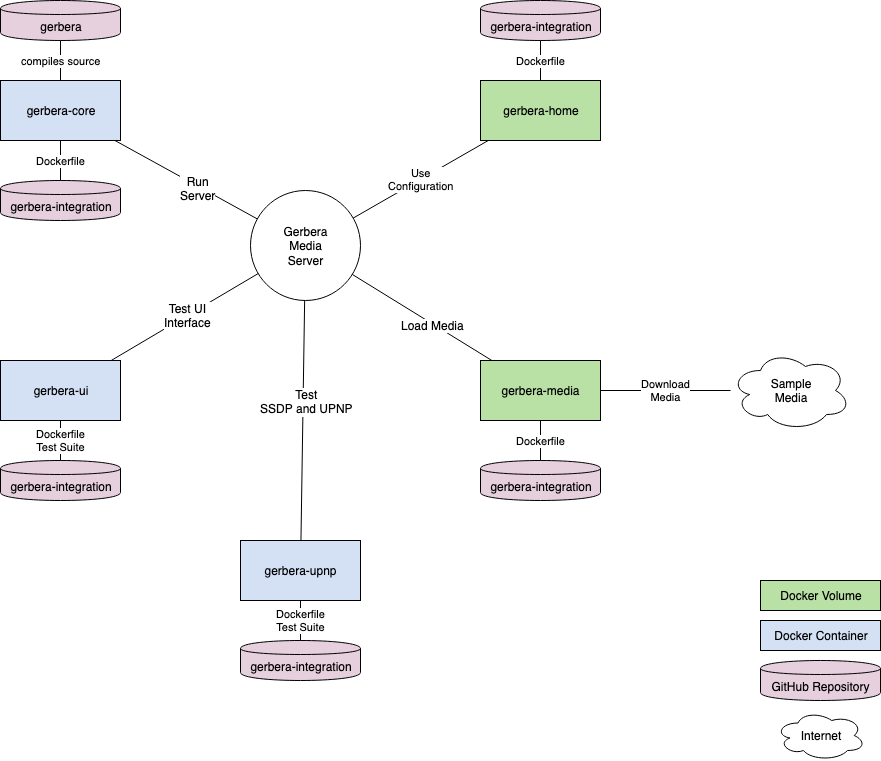

The diagram above was exported from draw.io. Its source (the exported page's mxGraphModel, read from the mxfile embedded in the PNG):
<mxGraphModel dx="1670" dy="784" grid="1" gridSize="10" guides="1" tooltips="1" connect="1" arrows="1" fold="1" page="1" pageScale="1" pageWidth="1400" pageHeight="850" math="0" shadow="0">
  <root>
    <mxCell id="0" />
    <mxCell id="1" parent="0" />
    <mxCell id="r1brJTwGBzOZss8Q4Uak-1" value="&lt;div&gt;Gerbera&lt;/div&gt;&lt;div&gt;Media &lt;br&gt;&lt;/div&gt;&lt;div&gt;Server&lt;br&gt;&lt;/div&gt;" style="ellipse;whiteSpace=wrap;html=1;aspect=fixed;" vertex="1" parent="1">
      <mxGeometry x="450" y="270" width="110" height="110" as="geometry" />
    </mxCell>
    <mxCell id="r1brJTwGBzOZss8Q4Uak-2" value="gerbera-core" style="rounded=0;whiteSpace=wrap;html=1;fillColor=#D4E1F5;" vertex="1" parent="1">
      <mxGeometry x="200" y="160" width="120" height="60" as="geometry" />
    </mxCell>
    <mxCell id="r1brJTwGBzOZss8Q4Uak-3" value="gerbera-home" style="rounded=0;whiteSpace=wrap;html=1;fillColor=#B9E0A5;" vertex="1" parent="1">
      <mxGeometry x="680" y="160" width="120" height="60" as="geometry" />
    </mxCell>
    <mxCell id="r1brJTwGBzOZss8Q4Uak-4" value="gerbera-media" style="rounded=0;whiteSpace=wrap;html=1;fillColor=#B9E0A5;" vertex="1" parent="1">
      <mxGeometry x="680" y="440" width="120" height="60" as="geometry" />
    </mxCell>
    <mxCell id="r1brJTwGBzOZss8Q4Uak-5" value="&lt;div&gt;Sample&lt;/div&gt;&lt;div&gt;Media&lt;br&gt;&lt;/div&gt;" style="ellipse;shape=cloud;whiteSpace=wrap;html=1;fillColor=none;" vertex="1" parent="1">
      <mxGeometry x="930" y="430" width="120" height="80" as="geometry" />
    </mxCell>
    <mxCell id="r1brJTwGBzOZss8Q4Uak-6" value="gerbera-upnp" style="rounded=0;whiteSpace=wrap;html=1;fillColor=#D4E1F5;" vertex="1" parent="1">
      <mxGeometry x="440" y="620" width="120" height="60" as="geometry" />
    </mxCell>
    <mxCell id="r1brJTwGBzOZss8Q4Uak-7" value="gerbera-ui" style="rounded=0;whiteSpace=wrap;html=1;fillColor=#D4E1F5;" vertex="1" parent="1">
      <mxGeometry x="200" y="440" width="120" height="60" as="geometry" />
    </mxCell>
    <mxCell id="r1brJTwGBzOZss8Q4Uak-8" value="" style="endArrow=none;html=1;" edge="1" parent="1" source="r1brJTwGBzOZss8Q4Uak-1" target="r1brJTwGBzOZss8Q4Uak-7">
      <mxGeometry width="50" height="50" relative="1" as="geometry">
        <mxPoint x="200" y="750" as="sourcePoint" />
        <mxPoint x="250" y="700" as="targetPoint" />
      </mxGeometry>
    </mxCell>
    <mxCell id="r1brJTwGBzOZss8Q4Uak-9" value="&lt;div&gt;Test UI &lt;br&gt;&lt;/div&gt;&lt;div&gt;Interface&lt;/div&gt;" style="text;html=1;resizable=0;points=[];align=center;verticalAlign=middle;labelBackgroundColor=#ffffff;" vertex="1" connectable="0" parent="r1brJTwGBzOZss8Q4Uak-8">
      <mxGeometry x="-0.0374" relative="1" as="geometry">
        <mxPoint as="offset" />
      </mxGeometry>
    </mxCell>
    <mxCell id="r1brJTwGBzOZss8Q4Uak-10" value="" style="endArrow=none;html=1;" edge="1" parent="1" source="r1brJTwGBzOZss8Q4Uak-2" target="r1brJTwGBzOZss8Q4Uak-1">
      <mxGeometry width="50" height="50" relative="1" as="geometry">
        <mxPoint x="200" y="750" as="sourcePoint" />
        <mxPoint x="250" y="700" as="targetPoint" />
      </mxGeometry>
    </mxCell>
    <mxCell id="r1brJTwGBzOZss8Q4Uak-11" value="&lt;div&gt;Run&lt;/div&gt;&lt;div&gt;Server&lt;br&gt;&lt;/div&gt;" style="text;html=1;resizable=0;points=[];align=center;verticalAlign=middle;labelBackgroundColor=#ffffff;" vertex="1" connectable="0" parent="r1brJTwGBzOZss8Q4Uak-10">
      <mxGeometry x="0.1745" y="-2" relative="1" as="geometry">
        <mxPoint as="offset" />
      </mxGeometry>
    </mxCell>
    <mxCell id="r1brJTwGBzOZss8Q4Uak-12" value="&lt;div&gt;Use&lt;/div&gt;&lt;div&gt;Configuration&lt;br&gt;&lt;/div&gt;" style="endArrow=none;html=1;" edge="1" parent="1" source="r1brJTwGBzOZss8Q4Uak-3" target="r1brJTwGBzOZss8Q4Uak-1">
      <mxGeometry width="50" height="50" relative="1" as="geometry">
        <mxPoint x="200" y="750" as="sourcePoint" />
        <mxPoint x="250" y="700" as="targetPoint" />
      </mxGeometry>
    </mxCell>
    <mxCell id="r1brJTwGBzOZss8Q4Uak-13" value="" style="endArrow=none;html=1;" edge="1" parent="1" source="r1brJTwGBzOZss8Q4Uak-6" target="r1brJTwGBzOZss8Q4Uak-1">
      <mxGeometry width="50" height="50" relative="1" as="geometry">
        <mxPoint x="200" y="750" as="sourcePoint" />
        <mxPoint x="250" y="700" as="targetPoint" />
      </mxGeometry>
    </mxCell>
    <mxCell id="r1brJTwGBzOZss8Q4Uak-14" value="&lt;div&gt;Test &lt;br&gt;&lt;/div&gt;&lt;div&gt;SSDP and UPNP&lt;br&gt;&lt;/div&gt;" style="text;html=1;resizable=0;points=[];align=center;verticalAlign=middle;labelBackgroundColor=#ffffff;" vertex="1" connectable="0" parent="r1brJTwGBzOZss8Q4Uak-13">
      <mxGeometry x="0.1587" y="-3" relative="1" as="geometry">
        <mxPoint as="offset" />
      </mxGeometry>
    </mxCell>
    <mxCell id="r1brJTwGBzOZss8Q4Uak-15" value="" style="endArrow=none;html=1;" edge="1" parent="1" source="r1brJTwGBzOZss8Q4Uak-1" target="r1brJTwGBzOZss8Q4Uak-4">
      <mxGeometry width="50" height="50" relative="1" as="geometry">
        <mxPoint x="200" y="750" as="sourcePoint" />
        <mxPoint x="250" y="700" as="targetPoint" />
      </mxGeometry>
    </mxCell>
    <mxCell id="r1brJTwGBzOZss8Q4Uak-16" value="Load Media" style="text;html=1;resizable=0;points=[];align=center;verticalAlign=middle;labelBackgroundColor=#ffffff;" vertex="1" connectable="0" parent="r1brJTwGBzOZss8Q4Uak-15">
      <mxGeometry x="0.1596" y="-1" relative="1" as="geometry">
        <mxPoint as="offset" />
      </mxGeometry>
    </mxCell>
    <mxCell id="r1brJTwGBzOZss8Q4Uak-17" value="Docker Container" style="rounded=0;whiteSpace=wrap;html=1;fillColor=#D4E1F5;" vertex="1" parent="1">
      <mxGeometry x="960" y="700" width="120" height="30" as="geometry" />
    </mxCell>
    <mxCell id="r1brJTwGBzOZss8Q4Uak-18" value="Docker Volume" style="rounded=0;whiteSpace=wrap;html=1;fillColor=#B9E0A5;" vertex="1" parent="1">
      <mxGeometry x="960" y="660" width="120" height="30" as="geometry" />
    </mxCell>
    <mxCell id="r1brJTwGBzOZss8Q4Uak-20" value="&lt;div&gt;Download&lt;/div&gt;&lt;div&gt;Media&lt;br&gt;&lt;/div&gt;" style="endArrow=none;html=1;" edge="1" parent="1" source="r1brJTwGBzOZss8Q4Uak-4" target="r1brJTwGBzOZss8Q4Uak-5">
      <mxGeometry width="50" height="50" relative="1" as="geometry">
        <mxPoint x="200" y="830" as="sourcePoint" />
        <mxPoint x="250" y="780" as="targetPoint" />
      </mxGeometry>
    </mxCell>
    <mxCell id="r1brJTwGBzOZss8Q4Uak-21" value="Internet" style="ellipse;shape=cloud;whiteSpace=wrap;html=1;fillColor=none;" vertex="1" parent="1">
      <mxGeometry x="975" y="790" width="90" height="50" as="geometry" />
    </mxCell>
    <mxCell id="r1brJTwGBzOZss8Q4Uak-22" value="gerbera-integration" style="shape=cylinder;whiteSpace=wrap;html=1;boundedLbl=1;backgroundOutline=1;fillColor=#E6D0DE;" vertex="1" parent="1">
      <mxGeometry x="200" y="540" width="120" height="40" as="geometry" />
    </mxCell>
    <mxCell id="r1brJTwGBzOZss8Q4Uak-24" value="gerbera-integration" style="shape=cylinder;whiteSpace=wrap;html=1;boundedLbl=1;backgroundOutline=1;fillColor=#E6D0DE;" vertex="1" parent="1">
      <mxGeometry x="440" y="720" width="120" height="40" as="geometry" />
    </mxCell>
    <mxCell id="r1brJTwGBzOZss8Q4Uak-25" value="gerbera-integration" style="shape=cylinder;whiteSpace=wrap;html=1;boundedLbl=1;backgroundOutline=1;fillColor=#E6D0DE;" vertex="1" parent="1">
      <mxGeometry x="680" y="540" width="120" height="40" as="geometry" />
    </mxCell>
    <mxCell id="r1brJTwGBzOZss8Q4Uak-26" value="gerbera-integration" style="shape=cylinder;whiteSpace=wrap;html=1;boundedLbl=1;backgroundOutline=1;fillColor=#E6D0DE;" vertex="1" parent="1">
      <mxGeometry x="680" y="80" width="120" height="40" as="geometry" />
    </mxCell>
    <mxCell id="r1brJTwGBzOZss8Q4Uak-27" value="gerbera-integration" style="shape=cylinder;whiteSpace=wrap;html=1;boundedLbl=1;backgroundOutline=1;fillColor=#E6D0DE;" vertex="1" parent="1">
      <mxGeometry x="200" y="260" width="120" height="40" as="geometry" />
    </mxCell>
    <mxCell id="r1brJTwGBzOZss8Q4Uak-28" value="gerbera" style="shape=cylinder;whiteSpace=wrap;html=1;boundedLbl=1;backgroundOutline=1;fillColor=#E6D0DE;" vertex="1" parent="1">
      <mxGeometry x="200" y="80" width="120" height="40" as="geometry" />
    </mxCell>
    <mxCell id="r1brJTwGBzOZss8Q4Uak-29" value="compiles source" style="endArrow=none;html=1;" edge="1" parent="1" source="r1brJTwGBzOZss8Q4Uak-2" target="r1brJTwGBzOZss8Q4Uak-28">
      <mxGeometry width="50" height="50" relative="1" as="geometry">
        <mxPoint x="110" y="170" as="sourcePoint" />
        <mxPoint x="160" y="120" as="targetPoint" />
      </mxGeometry>
    </mxCell>
    <mxCell id="r1brJTwGBzOZss8Q4Uak-30" value="Dockerfile" style="endArrow=none;html=1;" edge="1" parent="1" source="r1brJTwGBzOZss8Q4Uak-27" target="r1brJTwGBzOZss8Q4Uak-2">
      <mxGeometry width="50" height="50" relative="1" as="geometry">
        <mxPoint x="130" y="300" as="sourcePoint" />
        <mxPoint x="180" y="250" as="targetPoint" />
      </mxGeometry>
    </mxCell>
    <mxCell id="r1brJTwGBzOZss8Q4Uak-31" value="Dockerfile" style="endArrow=none;html=1;" edge="1" parent="1" source="r1brJTwGBzOZss8Q4Uak-3" target="r1brJTwGBzOZss8Q4Uak-26">
      <mxGeometry width="50" height="50" relative="1" as="geometry">
        <mxPoint x="870" y="170" as="sourcePoint" />
        <mxPoint x="920" y="120" as="targetPoint" />
      </mxGeometry>
    </mxCell>
    <mxCell id="r1brJTwGBzOZss8Q4Uak-32" value="&lt;div&gt;Dockerfile&lt;/div&gt;&lt;div&gt;Test Suite&lt;br&gt;&lt;/div&gt;" style="endArrow=none;html=1;" edge="1" parent="1" source="r1brJTwGBzOZss8Q4Uak-22" target="r1brJTwGBzOZss8Q4Uak-7">
      <mxGeometry width="50" height="50" relative="1" as="geometry">
        <mxPoint x="80" y="550" as="sourcePoint" />
        <mxPoint x="130" y="500" as="targetPoint" />
      </mxGeometry>
    </mxCell>
    <mxCell id="r1brJTwGBzOZss8Q4Uak-34" value="&lt;div&gt;Dockerfile&lt;/div&gt;&lt;div&gt;Test Suite&lt;br&gt;&lt;/div&gt;" style="endArrow=none;html=1;" edge="1" parent="1" source="r1brJTwGBzOZss8Q4Uak-24" target="r1brJTwGBzOZss8Q4Uak-6">
      <mxGeometry width="50" height="50" relative="1" as="geometry">
        <mxPoint x="200" y="860" as="sourcePoint" />
        <mxPoint x="250" y="810" as="targetPoint" />
      </mxGeometry>
    </mxCell>
    <mxCell id="r1brJTwGBzOZss8Q4Uak-35" value="Dockerfile" style="endArrow=none;html=1;" edge="1" parent="1" source="r1brJTwGBzOZss8Q4Uak-25" target="r1brJTwGBzOZss8Q4Uak-4">
      <mxGeometry width="50" height="50" relative="1" as="geometry">
        <mxPoint x="890" y="570" as="sourcePoint" />
        <mxPoint x="940" y="520" as="targetPoint" />
      </mxGeometry>
    </mxCell>
    <mxCell id="r1brJTwGBzOZss8Q4Uak-36" value="GitHub Repository" style="shape=cylinder;whiteSpace=wrap;html=1;boundedLbl=1;backgroundOutline=1;fillColor=#E6D0DE;" vertex="1" parent="1">
      <mxGeometry x="960" y="740" width="120" height="40" as="geometry" />
    </mxCell>
  </root>
</mxGraphModel>